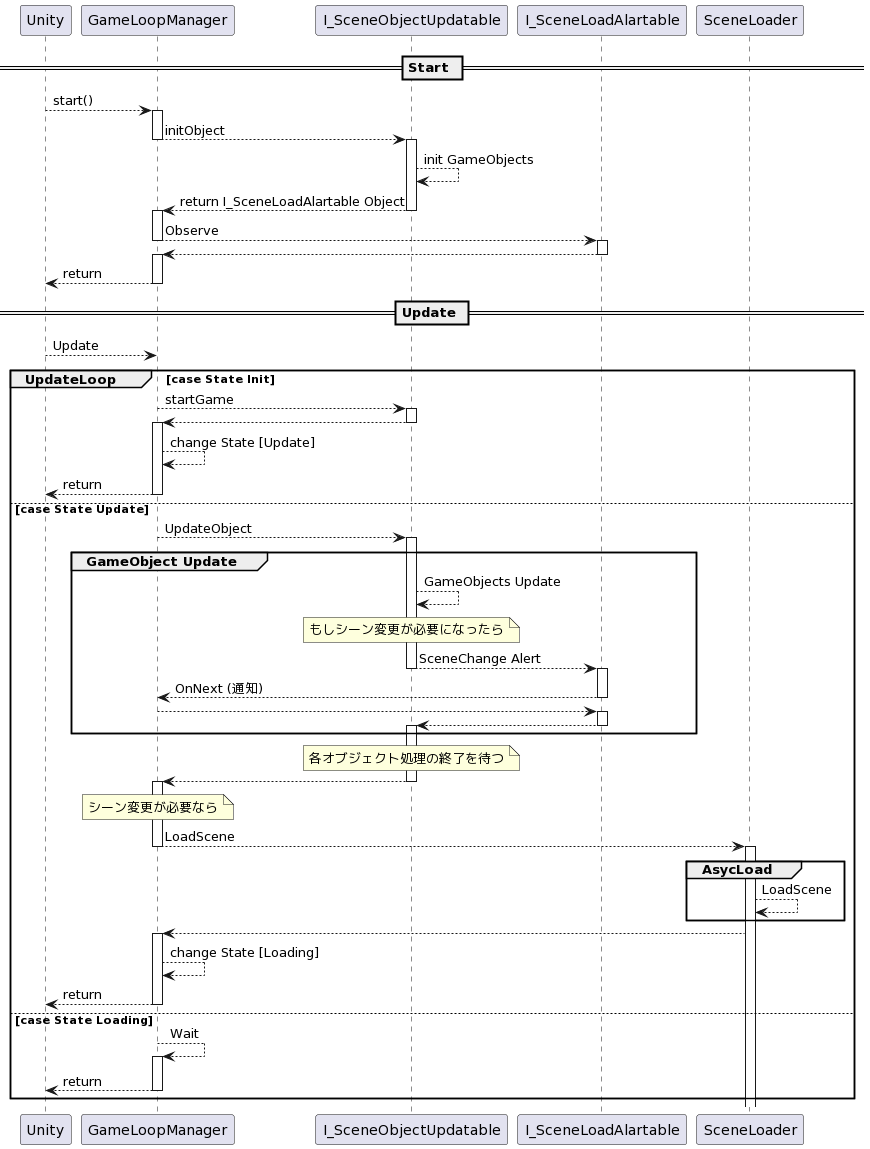

The diagram above was rendered by PlantUML. Its source (embedded in the PNG):
@startuml
== Start ==

    Unity --> GameLoopManager : start()
    activate GameLoopManager

   
    GameLoopManager --> I_SceneObjectUpdatable :initObject
    deactivate GameLoopManager
    activate I_SceneObjectUpdatable
    I_SceneObjectUpdatable --> I_SceneObjectUpdatable : init GameObjects
    I_SceneObjectUpdatable --> GameLoopManager : return I_SceneLoadAlartable Object
    deactivate I_SceneObjectUpdatable
    activate GameLoopManager

    GameLoopManager --> I_SceneLoadAlartable : Observe
    deactivate GameLoopManager
    activate I_SceneLoadAlartable
    I_SceneLoadAlartable --> GameLoopManager
    deactivate I_SceneLoadAlartable
    activate GameLoopManager


    GameLoopManager --> Unity :return
    deactivate GameLoopManager

== Update ==

    Unity --> GameLoopManager : Update

    group UpdateLoop [case State Init]
        
        GameLoopManager --> I_SceneObjectUpdatable : startGame
        activate I_SceneObjectUpdatable
        I_SceneObjectUpdatable --> GameLoopManager
        deactivate I_SceneObjectUpdatable
        activate GameLoopManager
        GameLoopManager --> GameLoopManager : change State [Update]
        GameLoopManager --> Unity : return
        deactivate GameLoopManager 

    else case State Update
        GameLoopManager --> I_SceneObjectUpdatable : UpdateObject
        activate I_SceneObjectUpdatable
        group GameObject Update
            I_SceneObjectUpdatable --> I_SceneObjectUpdatable : GameObjects Update
            note over I_SceneObjectUpdatable : もしシーン変更が必要になったら
            I_SceneObjectUpdatable --> I_SceneLoadAlartable : SceneChange Alert
            deactivate I_SceneObjectUpdatable
            activate I_SceneLoadAlartable
            I_SceneLoadAlartable --> GameLoopManager : OnNext (通知)
            deactivate I_SceneLoadAlartable 
            
            GameLoopManager --> I_SceneLoadAlartable
            deactivate GameLoopManager
            activate I_SceneLoadAlartable
            I_SceneLoadAlartable --> I_SceneObjectUpdatable
            deactivate I_SceneLoadAlartable
            activate I_SceneObjectUpdatable
        end

        note over I_SceneObjectUpdatable : 各オブジェクト処理の終了を待つ
        I_SceneObjectUpdatable --> GameLoopManager
        deactivate I_SceneObjectUpdatable
        activate GameLoopManager
        note over GameLoopManager : シーン変更が必要なら
        GameLoopManager --> SceneLoader : LoadScene
        deactivate GameLoopManager
        activate SceneLoader
        group AsycLoad
            SceneLoader --> SceneLoader : LoadScene
        end
        
        SceneLoader --> GameLoopManager
        activate GameLoopManager
        GameLoopManager --> GameLoopManager : change State [Loading]
        GameLoopManager --> Unity : return
        deactivate GameLoopManager

    else case State Loading
        
        GameLoopManager --> GameLoopManager : Wait
        activate GameLoopManager
        GameLoopManager --> Unity : return
        deactivate GameLoopManager
    end
@enduml